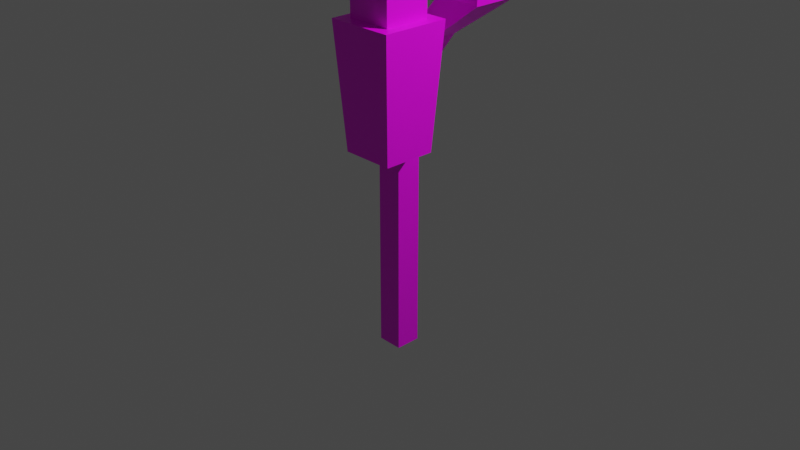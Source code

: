 # Source: abstractlamp.blend  (saved by Blender 2.93.21; exported with 4.5.12 LTS)
import bpy
from mathutils import Matrix  # noqa: F401  (used for matrix-valued properties, if any)

bpy.ops.wm.read_factory_settings(use_empty=True)
scene = bpy.context.scene
scene.name = 'Scene'

# ---- collections
col_collection = bpy.data.collections.new('Collection'); scene.collection.children.link(col_collection)

# ---- images (referenced by path relative to the original .blend; pixels are not part of the script)
import os
ASSET_DIR = os.environ.get("B2B_ASSET_DIR", "")  # directory of the original .blend (textures are referenced by path, not embedded)
HERE = os.path.dirname(os.path.abspath(__file__))  # packed textures are extracted next to this script under _unpacked/

def load_image(name, relpath, width, height, colorspace="sRGB"):
    """Load a texture the original file referenced (path relative to the .blend, or extracted next to this script)."""
    p = next((c for c in (os.path.join(HERE, relpath), os.path.join(ASSET_DIR, relpath)) if relpath and os.path.exists(c)), "")
    if p:
        img = bpy.data.images.load(p, check_existing=True)
        img.name = name
    else:  # same state as the original file: an image datablock whose file is absent (Cycles renders it pink)
        img = bpy.data.images.new(name, width, height)
        img.source = "FILE"
        img.filepath = "//" + (relpath or name)
    img.colorspace_settings.name = colorspace
    return img
img_untitled = load_image('Untitled', '', 1024, 1024, 'sRGB')

# ---- materials (node trees are filled in below, after node groups)
mat_material = bpy.data.materials.new('Material')
mat_material.alpha_threshold = 0.0
mat_material.use_transparent_shadow = False
mat_material.line_color = (0.0, 0.0, 0.0, 1.0)

# ---- material node trees
mat_material.use_nodes = True; mat_material.node_tree.nodes.clear()
_N = mat_material.node_tree.nodes; _L = mat_material.node_tree.links
n0 = _N.new('ShaderNodeOutputMaterial'); n0.name = 'Material Output'; n0.location = (300, 300)
n1 = _N.new('ShaderNodeBsdfPrincipled'); n1.name = 'Principled BSDF'; n1.location = (10, 300)
n1.distribution = 'GGX'
n1.subsurface_method = 'BURLEY'
n1.inputs[2].default_value = 0.4
n1.inputs[3].default_value = 1.45
n1.inputs[27].default_value = (0.0, 0.0, 0.0, 1.0)
n1.inputs[28].default_value = 1.0
n2 = _N.new('ShaderNodeTexImage'); n2.name = 'Image Texture'; n2.location = (-646, 267)
n2.image = img_untitled
_L.new(n1.outputs[0], n0.inputs[0])
_L.new(n2.outputs[0], n1.inputs[0])
n0.is_active_output = True

# ---- world
world_world = bpy.data.worlds.new('World'); scene.world = world_world
world_world.use_nodes = True; world_world.node_tree.nodes.clear()
_N = world_world.node_tree.nodes; _L = world_world.node_tree.links
n0 = _N.new('ShaderNodeOutputWorld'); n0.name = 'World Output'; n0.location = (300, 300)
n1 = _N.new('ShaderNodeBackground'); n1.name = 'Background'; n1.location = (10, 300)
n1.inputs[0].default_value = (0.05088, 0.05088, 0.05088, 1.0)
_L.new(n1.outputs[0], n0.inputs[0])
n0.is_active_output = True
world_world.color = (0.05088, 0.05088, 0.05088)
world_world.use_sun_shadow = False
world_world.sun_shadow_jitter_overblur = 0.0

# ---- cameras
cam_camera = bpy.data.cameras.new('Camera')
cam_camera.clip_end = 100.0
cam_camera.ortho_scale = 7.314

# ---- lights
light_light = bpy.data.lights.new('Light', 'POINT')
light_light.transmission_factor = 0.0
light_light.energy = 1000.0
light_light.shadow_soft_size = 0.1
light_light.shadow_maximum_resolution = 0.006
light_light.use_absolute_resolution = True

# ---- meshes
me_cube = bpy.data.meshes.new('Cube')
me_cube.from_pydata([(1.0, 1.0, 1.0), (1.0, 1.0, -1.0), (1.0, -1.0, 1.0), (1.0, -1.0, -0.5032), (-1.0, 1.0, 1.0), (-1.0, 1.0, -1.0), (-1.0, -1.0, 1.0), (-1.0, 0.0, -1.0), (0.0, 1.0, -1.0), (0.0, -1.0, -0.5032), (1.0, 0.0, -0.5032), (0.0, 0.0, -1.0), (-1.0, 0.0, -1.361), (-1.0, -1.0, -1.361), (0.0, -1.0, -1.361), (0.0, 0.0, -1.361), (3.718, -0.5594, -1.405), (3.718, 1.559, -1.405), (1.599, 1.559, -1.405), (1.599, -0.5594, -1.405), (2.786, -7.217, -0.7981), (6.609, -7.217, -0.7981), (6.609, -3.394, -0.7981), (2.786, -3.394, -1.295), (-1.349, 1.481, -1.358), (-2.349, 1.481, -1.358), (-2.349, 0.4814, -1.358), (-1.349, 0.4814, -1.358), (-3.545, 1.894, -1.942), (-5.371, 1.894, -1.942), (-5.371, 0.06833, -1.942), (-3.545, 0.06833, -1.942), (-1.857, 0.8572, -2.083), (-1.857, -1.857, -2.083), (0.8572, -1.857, -2.083), (0.8572, 0.8572, -2.083), (6.865, 0.2887, -1.66), (6.865, 3.871, -1.66), (3.283, 3.871, -1.66), (3.283, 0.2887, -1.66), (7.175, -0.02092, -2.213), (7.175, 4.181, -2.213), (2.973, 4.181, -2.213), (2.973, -0.02092, -2.213), (3.032, -6.971, -1.652), (6.363, -6.971, -1.652), (6.363, -3.64, -1.652), (3.032, -3.64, -1.652), (2.226, -7.777, -1.652), (7.169, -7.777, -1.652), (7.169, -2.834, -1.652), (2.226, -2.834, -1.652), (3.715, -6.287, -2.169), (5.68, -6.287, -2.169), (5.68, -4.323, -2.169), (3.715, -4.323, -2.169), (3.032, -6.971, -2.169), (6.363, -6.971, -2.169), (6.363, -3.64, -2.169), (3.032, -3.64, -2.169), (3.715, -6.287, -1.959), (5.68, -6.287, -1.959), (5.68, -4.323, -1.959), (3.715, -4.323, -1.959), (-3.086, 2.354, -1.942), (-5.83, 2.354, -1.942), (-5.83, -0.3908, -1.942), (-3.086, -0.3908, -1.942), (-2.316, 1.316, -2.083), (-2.316, -2.316, -2.083), (1.316, -2.316, -2.083), (1.316, 1.316, -2.083), (7.634, -0.48, -2.213), (7.634, 4.64, -2.213), (2.514, 4.64, -2.213), (2.514, -0.48, -2.213), (-3.545, 1.894, -1.897), (-5.371, 1.894, -1.897), (-5.371, 0.06833, -1.897), (-3.545, 0.06833, -1.897), (-1.857, 0.8572, -2.038), (-1.857, -1.857, -2.038), (0.8572, -1.857, -2.038), (0.8572, 0.8572, -2.038), (7.175, -0.02092, -2.168), (7.175, 4.181, -2.168), (2.973, 4.181, -2.168), (2.973, -0.02092, -2.168), (9.596, -2.442, -3.316), (9.596, 6.602, -3.316), (0.5517, 6.602, -3.316), (0.5517, -2.442, -3.316), (13.72, -6.563, -3.316), (13.72, 10.72, -3.316), (-3.569, 10.72, -3.316), (-3.569, -6.563, -3.316), (9.596, -2.442, -2.955), (9.596, 6.602, -2.955), (0.5517, 6.602, -2.955), (0.5517, -2.442, -2.955)], [], [(0, 4, 6, 2), (53, 54, 58, 57, 56, 59, 55, 52), (6, 13, 14, 9, 3, 2), (1, 0, 2, 3, 10), (5, 4, 0, 1, 8), (27, 67, 64, 24, 8, 11), (1, 10, 16, 17), (12, 15, 71, 68), (7, 11, 15, 12), (11, 9, 14, 15), (19, 18, 38, 39), (10, 11, 19, 16), (11, 8, 18, 19), (8, 1, 17, 18), (20, 23, 51, 48), (11, 10, 22, 23), (9, 11, 23, 20), (26, 25, 65, 66), (7, 5, 25, 26), (10, 3, 9, 20, 21, 22), (11, 7, 26, 27), (31, 30, 78, 79), (27, 26, 66, 67), (35, 34, 82, 83), (14, 13, 69, 70), (15, 14, 70, 71), (13, 12, 68, 69), (39, 38, 74, 75), (17, 16, 36, 37), (16, 19, 39, 36), (18, 17, 37, 38), (42, 41, 85, 86), (37, 36, 72, 73), (36, 39, 75, 72), (38, 37, 73, 74), (44, 47, 59, 56), (21, 20, 48, 49), (23, 22, 50, 51), (22, 21, 49, 50), (45, 46, 50, 49, 48, 51, 47, 44), (7, 12, 13, 6, 4, 5), (46, 47, 51, 50), (52, 55, 63, 60), (45, 44, 56, 57), (47, 46, 58, 59), (46, 45, 57, 58), (41, 42, 74, 73, 72, 75, 43, 40), (24, 64, 65, 25, 5, 8), (54, 55, 59, 58), (63, 62, 61, 60), (53, 52, 60, 61), (55, 54, 62, 63), (54, 53, 61, 62), (28, 29, 65, 64), (30, 31, 28, 64, 67, 66, 65, 29), (33, 34, 70, 69, 68, 32), (42, 43, 75, 74), (35, 32, 68, 71, 70, 34), (77, 76, 79, 78), (80, 83, 82, 81), (84, 87, 95, 92), (43, 42, 86, 87), (29, 28, 76, 77), (32, 35, 83, 80), (33, 32, 80, 81), (40, 43, 87, 84), (30, 29, 77, 78), (41, 40, 84, 85), (34, 33, 81, 82), (28, 31, 79, 76), (91, 90, 98, 99), (86, 85, 93, 94), (87, 86, 94, 95), (85, 84, 92, 93), (89, 90, 94, 93, 92, 95, 91, 88), (90, 91, 95, 94), (98, 97, 96, 99), (89, 88, 96, 97), (88, 91, 99, 96), (90, 89, 97, 98)])
_uv = me_cube.uv_layers.new(name='UVMap')
_uv.uv.foreach_set('vector', [0.949, 0.751, 0.901, 0.751, 0.901, 0.799, 0.949, 0.799, 0.4211, 0.8211, 0.4211, 0.8789, 0.401, 0.899, 0.401, 0.801, 0.499, 0.801, 0.499, 0.899, 0.4789, 0.8789, 0.4789, 0.8211, 0.999, 0.351, 0.999, 0.399, 0.975, 0.399, 0.975, 0.3816, 0.951, 0.3816, 0.951, 0.351, 0.901, 0.351, 0.949, 0.351, 0.949, 0.399, 0.9129, 0.399, 0.9129, 0.375, 0.399, 0.951, 0.399, 0.999, 0.351, 0.999, 0.351, 0.951, 0.375, 0.951, 0.8434, 0.4321, 0.899, 0.401, 0.899, 0.499, 0.8434, 0.4679, 0.801, 0.4507, 0.801, 0.415, 0.499, 0.949, 0.499, 0.901, 0.401, 0.901, 0.401, 0.949, 0.349, 0.951, 0.301, 0.951, 0.301, 0.999, 0.349, 0.999, 0.9365, 0.949, 0.9365, 0.926, 0.926, 0.926, 0.926, 0.949, 0.949, 0.901, 0.926, 0.901, 0.926, 0.924, 0.949, 0.924, 0.501, 0.949, 0.599, 0.949, 0.599, 0.901, 0.501, 0.901, 0.399, 0.901, 0.351, 0.901, 0.351, 0.949, 0.399, 0.949, 0.349, 0.901, 0.301, 0.901, 0.301, 0.949, 0.349, 0.949, 0.999, 0.251, 0.951, 0.251, 0.951, 0.299, 0.999, 0.299, 0.924, 0.899, 0.924, 0.801, 0.901, 0.801, 0.901, 0.899, 0.399, 0.899, 0.399, 0.801, 0.201, 0.801, 0.201, 0.899, 0.899, 0.201, 0.801, 0.201, 0.801, 0.399, 0.899, 0.399, 0.699, 0.949, 0.699, 0.901, 0.601, 0.901, 0.601, 0.949, 0.924, 0.901, 0.901, 0.901, 0.901, 0.949, 0.924, 0.949, 0.5472, 0.601, 0.5633, 0.6213, 0.599, 0.6122, 0.599, 0.7642, 0.4623, 0.799, 0.401, 0.7213, 0.249, 0.901, 0.226, 0.901, 0.226, 0.949, 0.249, 0.949, 0.974, 0.349, 0.974, 0.301, 0.9635, 0.301, 0.9635, 0.349, 0.799, 0.949, 0.799, 0.901, 0.701, 0.901, 0.701, 0.949, 0.9615, 0.949, 0.9615, 0.851, 0.951, 0.851, 0.951, 0.949, 0.949, 0.251, 0.901, 0.251, 0.901, 0.299, 0.949, 0.299, 0.999, 0.201, 0.951, 0.201, 0.951, 0.249, 0.999, 0.249, 0.949, 0.201, 0.901, 0.201, 0.901, 0.249, 0.949, 0.249, 0.801, 0.949, 0.899, 0.949, 0.899, 0.901, 0.801, 0.901, 0.599, 0.801, 0.501, 0.801, 0.501, 0.899, 0.599, 0.899, 0.899, 0.501, 0.801, 0.501, 0.801, 0.599, 0.899, 0.599, 0.899, 0.601, 0.801, 0.601, 0.801, 0.699, 0.899, 0.699, 0.974, 0.549, 0.974, 0.451, 0.9635, 0.451, 0.9635, 0.549, 0.901, 0.449, 0.999, 0.449, 0.999, 0.401, 0.901, 0.401, 0.949, 0.549, 0.949, 0.451, 0.901, 0.451, 0.901, 0.549, 0.401, 0.999, 0.499, 0.999, 0.499, 0.951, 0.401, 0.951, 0.974, 0.649, 0.974, 0.551, 0.9635, 0.551, 0.9635, 0.649, 0.501, 0.974, 0.599, 0.974, 0.599, 0.951, 0.501, 0.951, 0.949, 0.649, 0.949, 0.551, 0.926, 0.551, 0.926, 0.649, 0.601, 0.974, 0.699, 0.974, 0.699, 0.951, 0.601, 0.951, 0.7667, 0.6333, 0.6333, 0.6333, 0.601, 0.601, 0.799, 0.601, 0.799, 0.799, 0.601, 0.799, 0.6333, 0.7667, 0.7667, 0.7667, 0.2917, 0.975, 0.299, 0.975, 0.299, 0.999, 0.251, 0.999, 0.251, 0.951, 0.2917, 0.951, 0.949, 0.749, 0.949, 0.651, 0.926, 0.651, 0.926, 0.749, 0.9615, 0.349, 0.9615, 0.301, 0.951, 0.301, 0.951, 0.349, 0.801, 0.9615, 0.899, 0.9615, 0.899, 0.951, 0.801, 0.951, 0.974, 0.749, 0.974, 0.651, 0.9635, 0.651, 0.9635, 0.749, 0.801, 0.974, 0.899, 0.974, 0.899, 0.9635, 0.801, 0.9635, 0.9812, 0.01876, 0.8188, 0.01876, 0.801, 0.001001, 0.999, 0.001001, 0.999, 0.199, 0.801, 0.199, 0.8188, 0.1812, 0.9812, 0.1812, 0.9122, 0.7009, 0.901, 0.636, 0.924, 0.551, 0.9206, 0.6699, 0.924, 0.718, 0.9156, 0.749, 0.701, 0.974, 0.799, 0.974, 0.799, 0.951, 0.701, 0.951, 0.249, 0.951, 0.201, 0.951, 0.201, 0.999, 0.249, 0.999, 0.999, 0.349, 0.999, 0.301, 0.9885, 0.301, 0.9885, 0.349, 0.9865, 0.349, 0.9865, 0.301, 0.976, 0.301, 0.976, 0.349, 0.924, 0.349, 0.924, 0.301, 0.9135, 0.301, 0.9135, 0.349, 0.224, 0.949, 0.224, 0.901, 0.201, 0.901, 0.201, 0.949, 0.6174, 0.8174, 0.6174, 0.8826, 0.6826, 0.8826, 0.699, 0.899, 0.601, 0.899, 0.601, 0.801, 0.699, 0.801, 0.6826, 0.8174, 0.8866, 0.7866, 0.8866, 0.7134, 0.899, 0.701, 0.899, 0.799, 0.801, 0.799, 0.8134, 0.7866, 0.949, 0.899, 0.949, 0.801, 0.926, 0.801, 0.926, 0.899, 0.7866, 0.8866, 0.7866, 0.8134, 0.799, 0.801, 0.799, 0.899, 0.701, 0.899, 0.7134, 0.8866, 0.299, 0.901, 0.251, 0.901, 0.251, 0.949, 0.299, 0.949, 0.899, 0.801, 0.801, 0.801, 0.801, 0.899, 0.899, 0.899, 0.001001, 0.599, 0.399, 0.599, 0.399, 0.401, 0.001001, 0.401, 0.974, 0.849, 0.974, 0.751, 0.9635, 0.751, 0.9635, 0.849, 0.9115, 0.349, 0.9115, 0.301, 0.901, 0.301, 0.901, 0.349, 0.501, 0.999, 0.599, 0.999, 0.599, 0.9885, 0.501, 0.9885, 0.974, 0.949, 0.974, 0.851, 0.9635, 0.851, 0.9635, 0.949, 0.601, 0.999, 0.699, 0.999, 0.699, 0.9885, 0.601, 0.9885, 0.949, 0.349, 0.949, 0.301, 0.9385, 0.301, 0.9385, 0.349, 0.9865, 0.549, 0.9865, 0.451, 0.976, 0.451, 0.976, 0.549, 0.701, 0.999, 0.799, 0.999, 0.799, 0.9885, 0.701, 0.9885, 0.9365, 0.349, 0.9365, 0.301, 0.926, 0.301, 0.926, 0.349, 0.9615, 0.649, 0.9615, 0.451, 0.951, 0.451, 0.951, 0.649, 0.401, 0.199, 0.799, 0.199, 0.799, 0.001001, 0.401, 0.001001, 0.599, 0.599, 0.599, 0.201, 0.401, 0.201, 0.401, 0.599, 0.001001, 0.799, 0.399, 0.799, 0.399, 0.601, 0.001001, 0.601, 0.09588, 0.3041, 0.3041, 0.3041, 0.399, 0.399, 0.001001, 0.399, 0.001001, 0.001001, 0.399, 0.001001, 0.3041, 0.09588, 0.09588, 0.09588, 0.799, 0.599, 0.799, 0.201, 0.601, 0.201, 0.601, 0.599, 0.199, 0.801, 0.001001, 0.801, 0.001001, 0.999, 0.199, 0.999, 0.501, 0.9865, 0.699, 0.9865, 0.699, 0.976, 0.501, 0.976, 0.9615, 0.849, 0.9615, 0.651, 0.951, 0.651, 0.951, 0.849, 0.701, 0.9865, 0.899, 0.9865, 0.899, 0.976, 0.701, 0.976])
me_cube.materials.append(mat_material)
me_cube.use_remesh_preserve_volume = False
me_cube.use_remesh_preserve_attributes = False
me_cube.use_mirror_vertex_groups = False
me_cube.update()

# ---- objects
ob_cube = bpy.data.objects.new('Cube', me_cube)
ob_light = bpy.data.objects.new('Light', light_light)
ob_camera = bpy.data.objects.new('Camera', cam_camera)

# ---- transforms, parenting, visibility, modifiers, constraints
ob_cube.location = (0.0, 0.0, 0.0)
ob_cube.scale = (0.1372, 0.1372, -1.423)
ob_cube.lock_rotations_4d = False
ob_cube.empty_display_type = 'ARROWS'
ob_cube.lineart.crease_threshold = 0.0
ob_light.location = (4.076, 1.005, 5.904)
ob_light.rotation_euler = (0.6503, 0.05522, 1.866)
ob_light.lock_rotations_4d = False
ob_light.empty_display_type = 'ARROWS'
ob_light.color = (0.0, 0.0, 0.0, 0.0)
ob_light.lineart.crease_threshold = 0.0
ob_camera.location = (7.359, -6.926, 4.958)
ob_camera.rotation_euler = (1.109, 0.0, 0.8149)
ob_camera.lock_rotations_4d = False
ob_camera.empty_display_type = 'ARROWS'
ob_camera.color = (0.0, 0.0, 0.0, 0.0)
ob_camera.display_type = 'WIRE'
ob_camera.lineart.crease_threshold = 0.0

# ---- collection membership
col_collection.objects.link(ob_cube)
col_collection.objects.link(ob_light)
col_collection.objects.link(ob_camera)

# ---- scene / render settings (as saved in the file)
scene.camera = ob_camera
scene.frame_start = 1; scene.frame_end = 250; scene.frame_set(1)
scene.render.engine = 'BLENDER_EEVEE_NEXT'
scene.cycles.use_denoising = False
scene.cycles.samples = 128
scene.cycles.sampling_pattern = 'TABULATED_SOBOL'
scene.cycles.use_adaptive_sampling = False
scene.cycles.use_light_tree = False
scene.view_settings.view_transform = 'Filmic'
bpy.context.view_layer.update()
